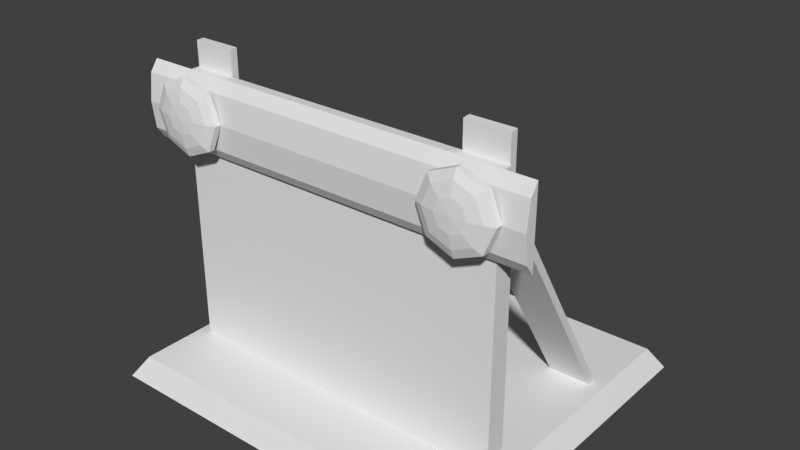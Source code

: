 # Source: barrier2.blend  (saved by Blender 2.79.0; exported with 4.5.12 LTS)
import bpy
from mathutils import Matrix  # noqa: F401  (used for matrix-valued properties, if any)

bpy.ops.wm.read_factory_settings(use_empty=True)
scene = bpy.context.scene
scene.name = 'Scene'

# ---- collections
col_collection_1 = bpy.data.collections.new('Collection 1'); scene.collection.children.link(col_collection_1)

# ---- world
world_world = bpy.data.worlds.new('World'); scene.world = world_world
world_world.color = (0.05088, 0.05088, 0.05088)
world_world.use_sun_shadow = False
world_world.sun_shadow_jitter_overblur = 0.0
world_world.cycles.sampling_method = 'MANUAL'

# ---- meshes
me_cube_001 = bpy.data.meshes.new('Cube.001')
me_cube_001.from_pydata([(-6.322, 5.575, 0.0), (-5.865, 5.172, 0.7), (-6.322, -5.575, 0.0), (-5.865, -5.172, 0.7), (6.322, 5.575, 0.0), (5.865, 5.172, 0.7), (6.322, -5.575, 0.0), (5.865, -5.172, 0.7), (-5.469, -2.477, 0.1325), (-5.469, -2.523, 10.37), (-5.469, -2.235, 0.1507), (-5.469, -2.28, 10.38), (-4.069, -2.477, 0.1325), (-4.069, -2.523, 10.37), (-4.069, -2.235, 0.1507), (-4.069, -2.28, 10.38), (5.468, -2.294, 8.645), (5.468, 2.703, 0.5358), (5.468, -2.45, 8.458), (5.468, 2.475, 0.4528), (4.068, -2.294, 8.645), (4.068, 2.703, 0.5358), (4.068, -2.45, 8.458), (4.068, 2.475, 0.4528), (5.468, -2.28, 10.42), (5.468, -2.235, 0.1507), (5.468, -2.522, 10.4), (5.468, -2.478, 0.1326), (4.068, -2.28, 10.42), (4.068, -2.235, 0.1507), (4.068, -2.522, 10.4), (4.068, -2.478, 0.1326), (5.521, -2.978, 9.562), (5.521, -2.978, 0.284), (5.521, -2.506, 9.562), (5.521, -2.506, 0.284), (-5.503, -2.978, 9.562), (-5.503, -2.978, 0.284), (-5.503, -2.506, 9.562), (-5.503, -2.506, 0.284), (6.639, -3.118, 9.735), (-6.621, -3.118, 9.735), (-6.621, -3.376, 7.636), (6.639, -3.376, 7.636), (-6.621, -3.483, 8.505), (-6.621, -3.118, 7.276), (6.639, -3.483, 8.505), (6.639, -3.118, 7.276), (-6.621, -3.376, 9.375), (6.639, -3.376, 9.375), (-5.469, 2.475, 0.4528), (-5.469, -2.45, 8.458), (-5.469, 2.703, 0.5358), (-5.469, -2.294, 8.645), (-4.069, 2.475, 0.4528), (-4.069, -2.45, 8.458), (-4.069, 2.703, 0.5358), (-4.069, -2.294, 8.645), (-3.939, -3.474, 9.371), (-3.584, -3.485, 8.525), (-3.932, -3.506, 7.676), (-4.778, -3.525, 7.322), (-5.626, -3.53, 7.67), (-5.981, -3.519, 8.516), (-5.634, -3.498, 9.364), (-4.788, -3.479, 9.719), (-4.793, -3.934, 8.525), (-4.444, -3.894, 8.877), (-4.149, -3.802, 9.174), (-3.952, -3.672, 9.371), (-4.297, -3.898, 8.526), (-3.877, -3.81, 8.526), (-3.598, -3.683, 8.525), (-4.441, -3.907, 8.175), (-4.143, -3.826, 7.877), (-3.945, -3.704, 7.676), (-4.791, -3.915, 8.028), (-4.79, -3.841, 7.606), (-4.791, -3.723, 7.322), (-5.143, -3.917, 8.172), (-5.44, -3.845, 7.872), (-5.64, -3.728, 7.67), (-4.801, -3.677, 9.719), (-4.798, -3.806, 9.44), (-4.795, -3.896, 9.021), (-5.647, -3.696, 9.364), (-5.446, -3.82, 9.169), (-5.146, -3.904, 8.874), (-5.994, -3.717, 8.516), (-5.712, -3.836, 8.519), (-5.29, -3.912, 8.522), (4.273, -3.912, 8.522), (3.851, -3.836, 8.519), (3.568, -3.717, 8.516), (4.417, -3.904, 8.874), (4.117, -3.82, 9.169), (3.915, -3.696, 9.364), (4.767, -3.896, 9.021), (4.764, -3.806, 9.44), (4.761, -3.677, 9.719), (0.008999, -2.506, 0.3448), (0.008999, -2.978, 0.3448), (-5.503, -2.978, 0.3448), (-5.503, -2.506, 0.3448), (5.521, -2.506, 0.3448), (5.521, -2.978, 0.3448), (3.922, -3.728, 7.67), (4.122, -3.845, 7.872), (4.42, -3.917, 8.172), (4.771, -3.723, 7.322), (4.772, -3.841, 7.606), (4.771, -3.915, 8.028), (5.617, -3.704, 7.676), (5.419, -3.826, 7.877), (5.122, -3.907, 8.175), (5.965, -3.683, 8.525), (5.685, -3.81, 8.526), (5.265, -3.898, 8.526), (5.61, -3.672, 9.371), (5.414, -3.802, 9.174), (5.119, -3.894, 8.877), (4.77, -3.934, 8.525), (4.775, -3.479, 9.719), (3.929, -3.498, 9.364), (3.581, -3.519, 8.516), (3.936, -3.53, 7.67), (4.785, -3.525, 7.322), (5.631, -3.506, 7.676), (5.978, -3.485, 8.525), (5.623, -3.474, 9.371), (0.009, -2.506, 9.562), (0.008999, -2.506, 0.284), (0.009, -2.978, 9.562), (0.008999, -2.978, 0.284)], [], [(0, 2, 3, 1), (2, 6, 7, 3), (6, 4, 5, 7), (4, 0, 1, 5), (2, 0, 4, 6), (7, 5, 1, 3), (8, 9, 11, 10), (10, 11, 15, 14), (14, 15, 13, 12), (12, 13, 9, 8), (10, 14, 12, 8), (15, 11, 9, 13), (21, 17, 19, 23), (21, 20, 16, 17), (23, 22, 20, 21), (19, 18, 22, 23), (16, 20, 22, 18), (17, 16, 18, 19), (29, 25, 27, 31), (29, 28, 24, 25), (31, 30, 28, 29), (27, 26, 30, 31), (24, 28, 30, 26), (25, 24, 26, 27), (105, 33, 35, 104), (100, 131, 39, 103), (103, 39, 37, 102), (101, 133, 33, 105), (130, 38, 36, 132), (131, 35, 33, 133), (44, 46, 49, 48), (42, 43, 46, 44), (41, 40, 47, 45), (47, 40, 49, 46, 43), (45, 47, 43, 42), (41, 45, 42, 44, 48), (48, 49, 40, 41), (50, 51, 53, 52), (52, 53, 57, 56), (56, 57, 55, 54), (54, 55, 51, 50), (52, 56, 54, 50), (57, 53, 51, 55), (88, 85, 64, 63), (69, 72, 59, 58), (75, 78, 61, 60), (72, 75, 60, 59), (82, 69, 58, 65), (81, 88, 63, 62), (78, 81, 62, 61), (85, 82, 65, 64), (90, 66, 87), (72, 71, 74, 75), (87, 66, 84), (78, 77, 80, 81), (81, 80, 89, 88), (89, 90, 87, 86), (82, 83, 68, 69), (70, 66, 73), (85, 86, 83, 82), (73, 66, 76), (68, 67, 70, 71), (83, 84, 67, 68), (79, 66, 90), (71, 70, 73, 74), (86, 87, 84, 83), (74, 73, 76, 77), (80, 79, 90, 89), (75, 74, 77, 78), (69, 68, 71, 72), (76, 66, 79), (88, 89, 86, 85), (84, 66, 67), (77, 76, 79, 80), (67, 66, 70), (34, 104, 100, 130), (130, 100, 103, 38), (32, 105, 104, 34), (132, 101, 105, 32), (110, 111, 108, 107), (95, 94, 97, 98), (94, 121, 97), (109, 110, 107, 106), (111, 121, 108), (114, 121, 111), (113, 114, 111, 110), (107, 108, 91, 92), (36, 102, 101, 132), (38, 103, 102, 36), (91, 121, 94), (117, 121, 114), (93, 92, 95, 96), (112, 113, 110, 109), (116, 117, 114, 113), (92, 91, 94, 95), (115, 116, 113, 112), (120, 121, 117), (118, 119, 116, 115), (108, 121, 91), (119, 120, 117, 116), (98, 97, 120, 119), (106, 107, 92, 93), (99, 98, 119, 118), (96, 95, 98, 99), (97, 121, 120), (115, 112, 127, 128), (112, 109, 126, 127), (99, 118, 129, 122), (93, 96, 123, 124), (96, 99, 122, 123), (106, 93, 124, 125), (118, 115, 128, 129), (109, 106, 125, 126), (39, 131, 133, 37), (34, 130, 132, 32), (102, 37, 133, 101), (104, 35, 131, 100)])
_uv = me_cube_001.uv_layers.new(name='UVMap')
_uv.uv.foreach_set('vector', [0.1421, 0.7666, 0.1512, 0.7649, 0.1506, 0.7647, 0.1421, 0.7662, 0.1512, 0.7649, 0.153, 0.7606, 0.1522, 0.7607, 0.1506, 0.7647, 0.1312, 0.7606, 0.1321, 0.7644, 0.1329, 0.7642, 0.132, 0.7607, 0.1321, 0.7644, 0.1421, 0.7666, 0.1421, 0.7662, 0.1329, 0.7642, 0.08282, 0.7382, 0.08282, 0.7703, 0.1193, 0.7703, 0.1193, 0.7382, 0.2545, 0.7071, 0.002416, 0.7081, 0.002244, 0.8136, 0.2543, 0.8136, 0.2413, 0.9298, 0.3146, 0.9296, 0.3146, 0.9334, 0.2407, 0.9338, 0.2407, 0.9338, 0.3146, 0.9334, 0.3145, 0.9531, 0.2408, 0.9532, 0.2408, 0.9532, 0.3145, 0.9531, 0.3141, 0.9579, 0.2411, 0.9577, 0.2325, 0.9523, 0.1887, 0.9521, 0.1891, 0.9354, 0.2326, 0.9346, 0.2407, 0.9338, 0.2408, 0.9532, 0.2325, 0.9523, 0.2326, 0.9346, 0.3145, 0.9531, 0.3146, 0.9334, 0.319, 0.9333, 0.3189, 0.9532, 0.2325, 0.9523, 0.2326, 0.9346, 0.2407, 0.9338, 0.2408, 0.9532, 0.2325, 0.9523, 0.1887, 0.9521, 0.1891, 0.9354, 0.2326, 0.9346, 0.2408, 0.9532, 0.3145, 0.9531, 0.3141, 0.9579, 0.2411, 0.9577, 0.2407, 0.9338, 0.3146, 0.9334, 0.3145, 0.9531, 0.2408, 0.9532, 0.319, 0.9333, 0.3189, 0.9532, 0.3145, 0.9531, 0.3146, 0.9334, 0.2413, 0.9298, 0.3146, 0.9296, 0.3146, 0.9334, 0.2407, 0.9338, 0.2407, 0.9338, 0.2408, 0.9532, 0.2325, 0.9523, 0.2326, 0.9346, 0.2407, 0.9338, 0.3146, 0.9334, 0.3145, 0.9531, 0.2408, 0.9532, 0.2413, 0.9298, 0.3146, 0.9296, 0.3146, 0.9334, 0.2407, 0.9338, 0.2325, 0.9523, 0.1887, 0.9521, 0.1891, 0.9354, 0.2326, 0.9346, 0.3145, 0.9531, 0.3146, 0.9334, 0.319, 0.9333, 0.3189, 0.9532, 0.2408, 0.9532, 0.3145, 0.9531, 0.3141, 0.9579, 0.2411, 0.9577, 0.2849, 0.8818, 0.2849, 0.9139, 0.2836, 0.9139, 0.2836, 0.8818, 0.88, 0.8691, 0.8111, 0.9015, 0.8462, 0.9776, 0.9151, 0.9452, 0.2194, 0.8815, 0.2194, 0.9136, 0.2181, 0.9136, 0.2181, 0.8815, 0.8992, 0.8675, 0.9907, 0.9151, 0.9454, 0.9942, 0.8539, 0.9466, 0.2482, 0.8494, 0.2194, 0.8494, 0.2194, 0.8481, 0.2482, 0.8481, 0.2482, 0.9136, 0.2836, 0.9139, 0.2836, 0.9152, 0.2482, 0.915, 0.3388, 0.885, 0.7194, 0.885, 0.7194, 0.9249, 0.3388, 0.9249, 0.3388, 0.845, 0.7194, 0.845, 0.7194, 0.885, 0.3388, 0.885, 0.3481, 0.827, 0.7066, 0.827, 0.7066, 0.979, 0.3481, 0.979, 0.2834, 0.8737, 0.2834, 0.8619, 0.2846, 0.8636, 0.2851, 0.8678, 0.2846, 0.8719, 0.3388, 0.8248, 0.7194, 0.8248, 0.7194, 0.845, 0.3388, 0.845, 0.219, 0.8619, 0.219, 0.8737, 0.2178, 0.8719, 0.2172, 0.8678, 0.2178, 0.8636, 0.3388, 0.9249, 0.7194, 0.9249, 0.7194, 0.9451, 0.3388, 0.9452, 0.2408, 0.9532, 0.3145, 0.9531, 0.3141, 0.9579, 0.2411, 0.9577, 0.2325, 0.9523, 0.1887, 0.9521, 0.1891, 0.9354, 0.2326, 0.9346, 0.2413, 0.9298, 0.3146, 0.9296, 0.3146, 0.9334, 0.2407, 0.9338, 0.2407, 0.9338, 0.3146, 0.9334, 0.3145, 0.9531, 0.2408, 0.9532, 0.2325, 0.9523, 0.2326, 0.9346, 0.2407, 0.9338, 0.2408, 0.9532, 0.319, 0.9333, 0.3189, 0.9532, 0.3145, 0.9531, 0.3146, 0.9334, 0.0223, 0.888, 0.02239, 0.9423, 0.01007, 0.9492, 0.007572, 0.8821, 0.1149, 0.9806, 0.1527, 0.9418, 0.1642, 0.9467, 0.1213, 0.9928, 0.152, 0.8884, 0.1143, 0.8512, 0.1211, 0.8394, 0.1649, 0.8845, 0.1527, 0.9418, 0.152, 0.8884, 0.1649, 0.8845, 0.1642, 0.9467, 0.06095, 0.9796, 0.1149, 0.9806, 0.1213, 0.9928, 0.0572, 0.9928, 0.06063, 0.849, 0.0223, 0.888, 0.007572, 0.8821, 0.05659, 0.8353, 0.1143, 0.8512, 0.06063, 0.849, 0.05659, 0.8353, 0.1211, 0.8394, 0.02239, 0.9423, 0.06095, 0.9796, 0.0572, 0.9928, 0.01007, 0.9492, 0.06216, 0.9047, 0.08756, 0.9152, 0.06215, 0.9258, 0.1527, 0.9418, 0.1351, 0.9344, 0.1346, 0.8954, 0.152, 0.8884, 0.06215, 0.9258, 0.08756, 0.9152, 0.0771, 0.9406, 0.1143, 0.8512, 0.1072, 0.868, 0.06805, 0.8675, 0.06063, 0.849, 0.06063, 0.849, 0.06805, 0.8675, 0.03996, 0.8956, 0.0223, 0.888, 0.03996, 0.8956, 0.06216, 0.9047, 0.06215, 0.9258, 0.04007, 0.9352, 0.06095, 0.9796, 0.06794, 0.9626, 0.1073, 0.9625, 0.1149, 0.9806, 0.113, 0.9256, 0.08756, 0.9152, 0.1129, 0.9046, 0.02239, 0.9423, 0.04007, 0.9352, 0.06794, 0.9626, 0.06095, 0.9796, 0.1129, 0.9046, 0.08756, 0.9152, 0.09809, 0.8899, 0.1073, 0.9625, 0.0981, 0.9405, 0.113, 0.9256, 0.1351, 0.9344, 0.06794, 0.9626, 0.0771, 0.9406, 0.0981, 0.9405, 0.1073, 0.9625, 0.07706, 0.8897, 0.08756, 0.9152, 0.06216, 0.9047, 0.1351, 0.9344, 0.113, 0.9256, 0.1129, 0.9046, 0.1346, 0.8954, 0.04007, 0.9352, 0.06215, 0.9258, 0.0771, 0.9406, 0.06794, 0.9626, 0.1346, 0.8954, 0.1129, 0.9046, 0.09809, 0.8899, 0.1072, 0.868, 0.06805, 0.8675, 0.07706, 0.8897, 0.06216, 0.9047, 0.03996, 0.8956, 0.152, 0.8884, 0.1346, 0.8954, 0.1072, 0.868, 0.1143, 0.8512, 0.1149, 0.9806, 0.1073, 0.9625, 0.1351, 0.9344, 0.1527, 0.9418, 0.09809, 0.8899, 0.08756, 0.9152, 0.07706, 0.8897, 0.0223, 0.888, 0.03996, 0.8956, 0.04007, 0.9352, 0.02239, 0.9423, 0.0771, 0.9406, 0.08756, 0.9152, 0.0981, 0.9405, 0.1072, 0.868, 0.09809, 0.8899, 0.07706, 0.8897, 0.06805, 0.8675, 0.0981, 0.9405, 0.08756, 0.9152, 0.113, 0.9256, 0.9839, 0.9128, 0.9151, 0.9452, 0.88, 0.8691, 0.9488, 0.8368, 0.9488, 0.8368, 0.88, 0.8691, 0.9151, 0.9452, 0.9839, 0.9128, 0.2849, 0.8497, 0.2849, 0.8818, 0.2836, 0.8818, 0.2836, 0.8497, 0.8077, 0.8199, 0.8992, 0.8675, 0.8539, 0.9466, 0.7624, 0.899, 0.1072, 0.868, 0.09809, 0.8899, 0.07706, 0.8897, 0.06805, 0.8675, 0.04007, 0.9352, 0.06215, 0.9258, 0.0771, 0.9406, 0.06794, 0.9626, 0.06215, 0.9258, 0.08756, 0.9152, 0.0771, 0.9406, 0.1143, 0.8512, 0.1072, 0.868, 0.06805, 0.8675, 0.06063, 0.849, 0.09809, 0.8899, 0.08756, 0.9152, 0.07706, 0.8897, 0.1129, 0.9046, 0.08756, 0.9152, 0.09809, 0.8899, 0.1346, 0.8954, 0.1129, 0.9046, 0.09809, 0.8899, 0.1072, 0.868, 0.06805, 0.8675, 0.07706, 0.8897, 0.06216, 0.9047, 0.03996, 0.8956, 0.7624, 0.899, 0.8539, 0.9466, 0.8992, 0.8675, 0.8077, 0.8199, 0.2194, 0.8494, 0.2194, 0.8815, 0.2181, 0.8815, 0.2181, 0.8494, 0.06216, 0.9047, 0.08756, 0.9152, 0.06215, 0.9258, 0.113, 0.9256, 0.08756, 0.9152, 0.1129, 0.9046, 0.0223, 0.888, 0.03996, 0.8956, 0.04007, 0.9352, 0.02239, 0.9423, 0.152, 0.8884, 0.1346, 0.8954, 0.1072, 0.868, 0.1143, 0.8512, 0.1351, 0.9344, 0.113, 0.9256, 0.1129, 0.9046, 0.1346, 0.8954, 0.03996, 0.8956, 0.06216, 0.9047, 0.06215, 0.9258, 0.04007, 0.9352, 0.1527, 0.9418, 0.1351, 0.9344, 0.1346, 0.8954, 0.152, 0.8884, 0.0981, 0.9405, 0.08756, 0.9152, 0.113, 0.9256, 0.1149, 0.9806, 0.1073, 0.9625, 0.1351, 0.9344, 0.1527, 0.9418, 0.07706, 0.8897, 0.08756, 0.9152, 0.06216, 0.9047, 0.1073, 0.9625, 0.0981, 0.9405, 0.113, 0.9256, 0.1351, 0.9344, 0.06794, 0.9626, 0.0771, 0.9406, 0.0981, 0.9405, 0.1073, 0.9625, 0.06063, 0.849, 0.06805, 0.8675, 0.03996, 0.8956, 0.0223, 0.888, 0.06095, 0.9796, 0.06794, 0.9626, 0.1073, 0.9625, 0.1149, 0.9806, 0.02239, 0.9423, 0.04007, 0.9352, 0.06794, 0.9626, 0.06095, 0.9796, 0.0771, 0.9406, 0.08756, 0.9152, 0.0981, 0.9405, 0.1527, 0.9418, 0.152, 0.8884, 0.1649, 0.8845, 0.1642, 0.9467, 0.152, 0.8884, 0.1143, 0.8512, 0.1211, 0.8394, 0.1649, 0.8845, 0.06095, 0.9796, 0.1149, 0.9806, 0.1213, 0.9928, 0.0572, 0.9928, 0.0223, 0.888, 0.02239, 0.9423, 0.01007, 0.9492, 0.007572, 0.8821, 0.02239, 0.9423, 0.06095, 0.9796, 0.0572, 0.9928, 0.01007, 0.9492, 0.06063, 0.849, 0.0223, 0.888, 0.007572, 0.8821, 0.05659, 0.8353, 0.1149, 0.9806, 0.1527, 0.9418, 0.1642, 0.9467, 0.1213, 0.9928, 0.1143, 0.8512, 0.06063, 0.849, 0.05659, 0.8353, 0.1211, 0.8394, 0.2194, 0.9136, 0.2482, 0.9136, 0.2482, 0.915, 0.2194, 0.915, 0.2836, 0.8497, 0.2482, 0.8494, 0.2482, 0.8481, 0.2836, 0.8483, 0.8539, 0.9466, 0.9454, 0.9942, 0.9907, 0.9151, 0.8992, 0.8675, 0.9151, 0.9452, 0.8462, 0.9776, 0.8111, 0.9015, 0.88, 0.8691])
me_cube_001.use_remesh_preserve_volume = False
me_cube_001.use_remesh_preserve_attributes = False
me_cube_001.use_mirror_vertex_groups = False
me_cube_001.update()

# ---- objects
ob_cube = bpy.data.objects.new('Cube', me_cube_001)

# ---- transforms, parenting, visibility, modifiers, constraints
ob_cube.location = (0.0, 0.0, 0.0)
ob_cube.lineart.crease_threshold = 0.0

# ---- collection membership
col_collection_1.objects.link(ob_cube)

# ---- scene / render settings (as saved in the file)
scene.frame_start = 1; scene.frame_end = 250; scene.frame_set(0)
scene.render.engine = 'BLENDER_EEVEE_NEXT'
scene.render.resolution_percentage = 50
scene.render.dither_intensity = 0.0
scene.cycles.use_denoising = False
scene.cycles.samples = 128
scene.cycles.sampling_pattern = 'TABULATED_SOBOL'
scene.cycles.use_adaptive_sampling = False
scene.cycles.use_light_tree = False
scene.cycles.blur_glossy = 0.0
scene.cycles.sample_clamp_indirect = 0.0
scene.view_settings.view_transform = 'Standard'
bpy.context.view_layer.update()

# ---- added for rendering (the .blend has no active camera and no usable light): camera, sun
cam_auto = bpy.data.cameras.new('AutoCamera')
cam_auto.lens = 50.0
cam_auto.sensor_width = 36.0
cam_auto.clip_end = 1000.0
ob_auto_camera = bpy.data.objects.new('AutoCamera', cam_auto)
scene.collection.objects.link(ob_auto_camera)
ob_auto_camera.location = (18.7125, -22.4442, 20.1709)
ob_auto_camera.rotation_euler = (1.09748, -7.21219e-08, 0.694738)
scene.camera = ob_auto_camera
light_auto_sun = bpy.data.lights.new('AutoSun', 'SUN')
light_auto_sun.energy = 3.0
light_auto_sun.angle = 0.0523599
ob_auto_sun = bpy.data.objects.new('AutoSun', light_auto_sun)
scene.collection.objects.link(ob_auto_sun)
ob_auto_sun.rotation_euler = (0.872665, 0.174533, 0.523599)
bpy.context.view_layer.update()
